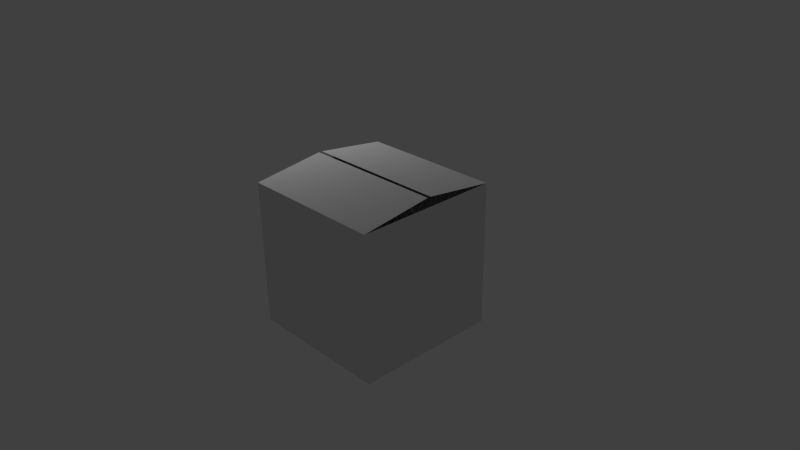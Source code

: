# Source: cardboard_box.blend  (saved by Blender 2.74.0; exported with 4.5.12 LTS)
import bpy
from mathutils import Matrix  # noqa: F401  (used for matrix-valued properties, if any)

bpy.ops.wm.read_factory_settings(use_empty=True)
scene = bpy.context.scene
scene.name = 'Scene'

# ---- collections
col_collection_1 = bpy.data.collections.new('Collection 1'); scene.collection.children.link(col_collection_1)

# ---- materials (node trees are filled in below, after node groups)
mat_material = bpy.data.materials.new('Material')
mat_material.alpha_threshold = 0.0
mat_material.use_transparent_shadow = False
mat_material.roughness = 0.5
mat_material.line_color = (0.0, 0.0, 0.0, 1.0)

# ---- material node trees

# ---- world
world_world = bpy.data.worlds.new('World'); scene.world = world_world
world_world.color = (0.05088, 0.05088, 0.05088)
world_world.use_sun_shadow = False
world_world.sun_shadow_jitter_overblur = 0.0
world_world.cycles.sampling_method = 'MANUAL'
world_world.cycles.sample_map_resolution = 256

# ---- cameras
cam_camera = bpy.data.cameras.new('Camera')
cam_camera.clip_end = 100.0
cam_camera.lens = 35.0
cam_camera.sensor_width = 32.0
cam_camera.sensor_height = 18.0
cam_camera.ortho_scale = 7.314
cam_camera.dof.focus_distance = 0.0
cam_camera.dof.aperture_fstop = 128.0

# ---- lights
light_lamp = bpy.data.lights.new('Lamp', 'POINT')
light_lamp.transmission_factor = 0.0
light_lamp.cutoff_distance = 30.0
light_lamp.energy = 100.0
light_lamp.shadow_buffer_clip_start = 1.001
light_lamp.shadow_soft_size = 0.1
light_lamp.shadow_maximum_resolution = 0.006
light_lamp.use_absolute_resolution = True
light_lamp.cycles.use_multiple_importance_sampling = False

# ---- meshes
me_cube = bpy.data.meshes.new('Cube')
me_cube.from_pydata([(1.0, 1.0, -1.0), (1.0, -1.0, -1.0), (-1.0, -1.0, -1.0), (-1.0, 1.0, -1.0), (1.0, 1.0, 1.0), (1.0, -1.0, 1.0), (-1.0, -1.0, 1.0), (-1.0, 1.0, 1.0), (1.0, 0.02447, 1.129), (1.0, -0.02447, 1.129), (-1.0, -0.02447, 1.129), (-1.0, 0.02447, 1.129)], [], [(0, 1, 2, 3), (0, 4, 5, 1), (1, 5, 6, 2), (2, 6, 7, 3), (4, 0, 3, 7), (6, 5, 9, 10), (4, 7, 11, 8)])
_uv = me_cube.uv_layers.new(name='UVMap')
_uv.uv.foreach_set('vector', [0.4741, 0.5048, 0.01537, 0.5048, 0.01537, 0.04611, 0.4741, 0.04611, 0.9759, 0.5413, 0.9759, 0.989, 0.5202, 0.989, 0.5202, 0.5413, 0.4852, 0.5419, 0.4852, 0.9868, 0.01259, 0.9868, 0.01259, 0.5419, 0.976, 0.5398, 0.976, 0.9888, 0.52, 0.9888, 0.52, 0.5398, 0.01342, 0.9888, 0.01342, 0.5455, 0.4848, 0.5455, 0.4848, 0.9888, 0.503, 0.5085, 0.503, 0.04539, 0.7493, 0.04539, 0.7493, 0.5085, 0.9756, 0.04539, 0.9756, 0.5069, 0.7578, 0.5069, 0.7578, 0.04539])
me_cube.materials.append(mat_material)
me_cube.use_remesh_preserve_volume = False
me_cube.use_remesh_preserve_attributes = False
me_cube.use_mirror_vertex_groups = False
me_cube.update()

# ---- objects
ob_cardboard_box = bpy.data.objects.new('cardboard_box', me_cube)
ob_lamp = bpy.data.objects.new('Lamp', light_lamp)
ob_camera = bpy.data.objects.new('Camera', cam_camera)

# ---- transforms, parenting, visibility, modifiers, constraints
ob_cardboard_box.location = (0.0, 0.0, 0.0)
ob_cardboard_box.lock_rotations_4d = False
ob_cardboard_box.empty_display_type = 'ARROWS'
ob_cardboard_box.lineart.crease_threshold = 0.0
ob_lamp.location = (-2.92, 0.4406, 3.325)
ob_lamp.rotation_euler = (0.6503, 0.05522, 1.866)
ob_lamp.lock_rotations_4d = False
ob_lamp.empty_display_type = 'ARROWS'
ob_lamp.color = (0.0, 0.0, 0.0, 0.0)
ob_lamp.lineart.crease_threshold = 0.0
ob_camera.location = (7.481, -6.508, 5.344)
ob_camera.rotation_euler = (1.109, 0.01082, 0.8149)
ob_camera.lock_rotations_4d = False
ob_camera.empty_display_type = 'ARROWS'
ob_camera.color = (0.0, 0.0, 0.0, 0.0)
ob_camera.display_type = 'WIRE'
ob_camera.lineart.crease_threshold = 0.0

# ---- collection membership
col_collection_1.objects.link(ob_cardboard_box)
col_collection_1.objects.link(ob_lamp)
col_collection_1.objects.link(ob_camera)

# ---- scene / render settings (as saved in the file)
scene.camera = ob_camera
scene.frame_start = 1; scene.frame_end = 250; scene.frame_set(1)
scene.render.engine = 'BLENDER_EEVEE_NEXT'
scene.render.resolution_percentage = 50
scene.render.dither_intensity = 0.0
scene.cycles.use_denoising = False
scene.cycles.samples = 10
scene.cycles.sampling_pattern = 'TABULATED_SOBOL'
scene.cycles.light_sampling_threshold = 0.0
scene.cycles.use_adaptive_sampling = False
scene.cycles.use_light_tree = False
scene.cycles.blur_glossy = 0.0
scene.cycles.pixel_filter_type = 'GAUSSIAN'
scene.cycles.sample_clamp_indirect = 0.0
scene.view_settings.view_transform = 'Standard'
bpy.context.view_layer.update()

